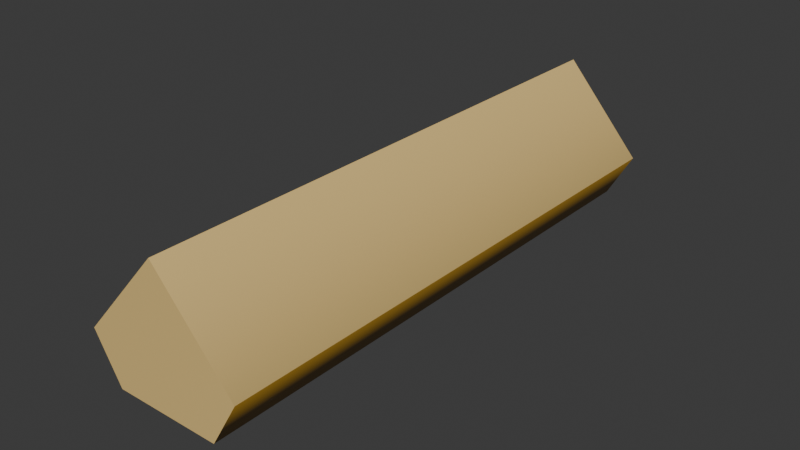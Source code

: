 # Source: FirewoodPiece_v0.0.0.blend  (saved by Blender 4.0.36; exported with 4.5.12 LTS)
import bpy
from mathutils import Matrix  # noqa: F401  (used for matrix-valued properties, if any)

bpy.ops.wm.read_factory_settings(use_empty=True)
scene = bpy.context.scene
scene.name = 'Scene'

# ---- collections
col_collection = bpy.data.collections.new('Collection'); scene.collection.children.link(col_collection)

# ---- materials (node trees are filled in below, after node groups)
mat_firewooddark = bpy.data.materials.new('FirewoodDark')
mat_firewooddark.use_transparent_shadow = False
mat_firewoodlight = bpy.data.materials.new('FirewoodLight')
mat_firewoodlight.use_transparent_shadow = False

# ---- node groups
ng_auto_smooth = bpy.data.node_groups.new('Auto Smooth', 'GeometryNodeTree')
_s = ng_auto_smooth.interface.new_socket(name='Geometry', in_out='OUTPUT', socket_type='NodeSocketGeometry')
_s = ng_auto_smooth.interface.new_socket(name='Geometry', in_out='INPUT', socket_type='NodeSocketGeometry')
_s = ng_auto_smooth.interface.new_socket(name='Angle', in_out='INPUT', socket_type='NodeSocketFloat')
_s.subtype = 'ANGLE'
_s.min_value = 0.0
_s.max_value = 3.142
ng_auto_smooth.is_modifier = True
_N = ng_auto_smooth.nodes; _L = ng_auto_smooth.links
n0 = _N.new('NodeGroupOutput'); n0.name = 'Group Output'; n0.location = (480, -100)
n1 = _N.new('NodeGroupInput'); n1.name = 'Group Input'; n1.location = (-420, -300)
n2 = _N.new('NodeGroupInput'); n2.name = 'Group Input.001'; n2.location = (-60, -100)
n3 = _N.new('GeometryNodeSetShadeSmooth'); n3.name = 'Set Shade Smooth'; n3.location = (120, -100)
n3.domain = 'EDGE'
n4 = _N.new('GeometryNodeSetShadeSmooth'); n4.name = 'Set Shade Smooth.001'; n4.location = (300, -100)
n5 = _N.new('GeometryNodeInputMeshEdgeAngle'); n5.name = 'Edge Angle'; n5.location = (-420, -220)
n6 = _N.new('GeometryNodeInputEdgeSmooth'); n6.name = 'Is Edge Smooth'; n6.location = (-60, -160)
n7 = _N.new('GeometryNodeInputShadeSmooth'); n7.name = 'Is Face Smooth'; n7.location = (-240, -340)
n8 = _N.new('FunctionNodeBooleanMath'); n8.name = 'Boolean Math'; n8.location = (-60, -220)
n9 = _N.new('FunctionNodeCompare'); n9.name = 'Compare'; n9.location = (-240, -180)
n9.operation = 'LESS_EQUAL'
_L.new(n5.outputs[0], n9.inputs[0])
_L.new(n4.outputs[0], n0.inputs[0])
_L.new(n1.outputs[1], n9.inputs[1])
_L.new(n9.outputs[0], n8.inputs[0])
_L.new(n7.outputs[0], n8.inputs[1])
_L.new(n2.outputs[0], n3.inputs[0])
_L.new(n6.outputs[0], n3.inputs[1])
_L.new(n3.outputs[0], n4.inputs[0])
_L.new(n8.outputs[0], n3.inputs[2])
n0.is_active_output = True

# ---- material node trees
mat_firewooddark.use_nodes = True; mat_firewooddark.node_tree.nodes.clear()
_N = mat_firewooddark.node_tree.nodes; _L = mat_firewooddark.node_tree.links
n0 = _N.new('ShaderNodeBsdfPrincipled'); n0.name = 'Principled BSDF'; n0.location = (10, 300)
n0.inputs[0].default_value = (0.3494, 0.1895, 0.01526, 1.0)
n0.inputs[3].default_value = 1.45
n1 = _N.new('ShaderNodeOutputMaterial'); n1.name = 'Material Output'; n1.location = (300, 300)
_L.new(n0.outputs[0], n1.inputs[0])
n1.is_active_output = True
mat_firewoodlight.use_nodes = True; mat_firewoodlight.node_tree.nodes.clear()
_N = mat_firewoodlight.node_tree.nodes; _L = mat_firewoodlight.node_tree.links
n0 = _N.new('ShaderNodeBsdfPrincipled'); n0.name = 'Principled BSDF'; n0.location = (10, 300)
n0.inputs[0].default_value = (0.8, 0.5648, 0.2115, 1.0)
n0.inputs[3].default_value = 1.45
n1 = _N.new('ShaderNodeOutputMaterial'); n1.name = 'Material Output'; n1.location = (300, 300)
_L.new(n0.outputs[0], n1.inputs[0])
n1.is_active_output = True

# ---- world
world_world = bpy.data.worlds.new('World'); scene.world = world_world
world_world.use_nodes = True; world_world.node_tree.nodes.clear()
_N = world_world.node_tree.nodes; _L = world_world.node_tree.links
n0 = _N.new('ShaderNodeOutputWorld'); n0.name = 'World Output'; n0.location = (300, 300)
n1 = _N.new('ShaderNodeBackground'); n1.name = 'Background'; n1.location = (10, 300)
n1.inputs[0].default_value = (0.05088, 0.05088, 0.05088, 1.0)
_L.new(n1.outputs[0], n0.inputs[0])
n0.is_active_output = True
world_world.color = (0.05088, 0.05088, 0.05088)
world_world.use_sun_shadow = False
world_world.sun_shadow_jitter_overblur = 0.0

# ---- meshes
me_cylinder = bpy.data.meshes.new('Cylinder')
me_cylinder.from_pydata([(0.06466, -0.184, -0.7765), (0.06466, -0.184, 0.7765), (-0.192, -0.03587, -0.7765), (-0.192, -0.03587, 0.7765), (0.193, -0.11, -0.7765), (0.193, -0.11, 0.7765), (-0.192, 0.1123, -0.7765), (-0.192, 0.1123, 0.7765), (0.1262, 0.2178, -0.7765), (0.1265, 0.2173, 0.7765)], [], [(4, 5, 1, 0), (0, 1, 3, 2), (8, 9, 5, 4), (2, 3, 7, 6), (8, 6, 7, 9), (6, 8, 4, 0, 2), (5, 9, 7, 3, 1)])
me_cylinder.polygons.foreach_set('use_smooth', [True] * 7)
me_cylinder.polygons.foreach_set('material_index', [0, 0, 1, 0, 1, 1, 1])
_uv = me_cylinder.uv_layers.new(name='UVMap')
_uv.uv.foreach_set('vector', [0.5833, 0.5, 0.5833, 1.0, 0.5, 1.0, 0.5, 0.5, 0.5, 0.5, 0.5, 1.0, 0.3333, 1.0, 0.3333, 0.5, 0.7499, 0.2502, 0.2501, 0.2498, 0.5833, 1.0, 0.8539, 0.07, 0.3333, 0.5, 0.3333, 1.0, 0.25, 1.0, 0.25, 0.5, 0.7499, 0.2502, 0.5422, 0.25, 0.25, 1.0, 0.2501, 0.2498, 0.5422, 0.25, 0.7499, 0.2502, 0.8539, 0.07, 0.75, 0.01, 0.5422, 0.13, 0.3539, 0.07, 0.2501, 0.2498, 0.04215, 0.25, 0.04215, 0.13, 0.25, 0.01])
me_cylinder.materials.append(mat_firewooddark)
me_cylinder.materials.append(mat_firewoodlight)
me_cylinder.update()

# ---- objects
ob_firewoodpiece = bpy.data.objects.new('FirewoodPiece', me_cylinder)

# ---- transforms, parenting, visibility, modifiers, constraints
ob_firewoodpiece.location = (-0.01197, 0.00179, 0.1328)
ob_firewoodpiece.rotation_euler = (1.571, -0.5236, -7.757e-08)
_m = ob_firewoodpiece.modifiers.new('Auto Smooth', 'NODES')
_m.node_group = ng_auto_smooth
_gi = [s.identifier for s in ng_auto_smooth.interface.items_tree if s.item_type == 'SOCKET' and s.in_out == 'INPUT']
_m[_gi[1]] = 1.396  # Angle

# ---- collection membership
col_collection.objects.link(ob_firewoodpiece)

# ---- scene / render settings (as saved in the file)
scene.frame_start = 1; scene.frame_end = 250; scene.frame_set(1)
scene.render.engine = 'BLENDER_EEVEE_NEXT'
scene.cycles.sampling_pattern = 'TABULATED_SOBOL'
bpy.context.view_layer.update()

# ---- added for rendering (the .blend has no active camera and no usable light): camera, sun
cam_auto = bpy.data.cameras.new('AutoCamera')
cam_auto.lens = 50.0
cam_auto.sensor_width = 36.0
cam_auto.clip_end = 1000.0
ob_auto_camera = bpy.data.objects.new('AutoCamera', cam_auto)
scene.collection.objects.link(ob_auto_camera)
ob_auto_camera.location = (1.57965, -1.91778, 1.42733)
ob_auto_camera.rotation_euler = (1.09748, -7.21219e-08, 0.694738)
scene.camera = ob_auto_camera
light_auto_sun = bpy.data.lights.new('AutoSun', 'SUN')
light_auto_sun.energy = 3.0
light_auto_sun.angle = 0.0523599
ob_auto_sun = bpy.data.objects.new('AutoSun', light_auto_sun)
scene.collection.objects.link(ob_auto_sun)
ob_auto_sun.rotation_euler = (0.872665, 0.174533, 0.523599)
bpy.context.view_layer.update()

